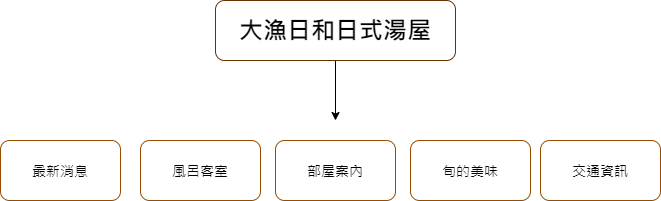

The diagram above was exported from draw.io. Its source (the exported page's mxGraphModel, read from the mxfile embedded in the PNG):
<mxGraphModel dx="1489" dy="701" grid="1" gridSize="10" guides="1" tooltips="1" connect="1" arrows="1" fold="1" page="1" pageScale="1" pageWidth="1169" pageHeight="827" math="0" shadow="0">
  <root>
    <mxCell id="0" />
    <mxCell id="1" parent="0" />
    <mxCell id="ox27VF6i57Hq6DaLAzmS-1" value="&lt;font style=&quot;font-size: 14px&quot;&gt;最新消息&lt;/font&gt;" style="rounded=1;whiteSpace=wrap;html=1;strokeColor=#994C00;" vertex="1" parent="1">
      <mxGeometry x="190" y="190" width="120" height="60" as="geometry" />
    </mxCell>
    <mxCell id="ox27VF6i57Hq6DaLAzmS-2" value="&lt;font style=&quot;font-size: 14px&quot;&gt;風呂客室&lt;/font&gt;" style="rounded=1;whiteSpace=wrap;html=1;strokeColor=#994C00;" vertex="1" parent="1">
      <mxGeometry x="330" y="190" width="120" height="60" as="geometry" />
    </mxCell>
    <mxCell id="ox27VF6i57Hq6DaLAzmS-3" value="&lt;font style=&quot;font-size: 14px&quot;&gt;部屋案內&lt;/font&gt;" style="rounded=1;whiteSpace=wrap;html=1;strokeColor=#994C00;" vertex="1" parent="1">
      <mxGeometry x="465" y="190" width="120" height="60" as="geometry" />
    </mxCell>
    <mxCell id="ox27VF6i57Hq6DaLAzmS-6" value="&lt;font style=&quot;font-size: 14px&quot;&gt;交通資訊&lt;/font&gt;" style="rounded=1;whiteSpace=wrap;html=1;strokeColor=#994C00;" vertex="1" parent="1">
      <mxGeometry x="730" y="190" width="120" height="60" as="geometry" />
    </mxCell>
    <mxCell id="ox27VF6i57Hq6DaLAzmS-7" value="&lt;font style=&quot;font-size: 14px&quot;&gt;旬的美味&lt;/font&gt;" style="rounded=1;whiteSpace=wrap;html=1;strokeColor=#994C00;" vertex="1" parent="1">
      <mxGeometry x="600" y="190" width="120" height="60" as="geometry" />
    </mxCell>
    <mxCell id="ox27VF6i57Hq6DaLAzmS-9" value="" style="edgeStyle=orthogonalEdgeStyle;rounded=0;orthogonalLoop=1;jettySize=auto;html=1;" edge="1" parent="1" source="ox27VF6i57Hq6DaLAzmS-8">
      <mxGeometry relative="1" as="geometry">
        <mxPoint x="525" y="170" as="targetPoint" />
      </mxGeometry>
    </mxCell>
    <mxCell id="ox27VF6i57Hq6DaLAzmS-8" value="&lt;h1&gt;&lt;font style=&quot;font-size: 24px&quot;&gt;大漁日和日式湯屋&lt;/font&gt;&lt;/h1&gt;" style="rounded=1;whiteSpace=wrap;html=1;strokeColor=#663300;" vertex="1" parent="1">
      <mxGeometry x="405" y="50" width="240" height="60" as="geometry" />
    </mxCell>
  </root>
</mxGraphModel>